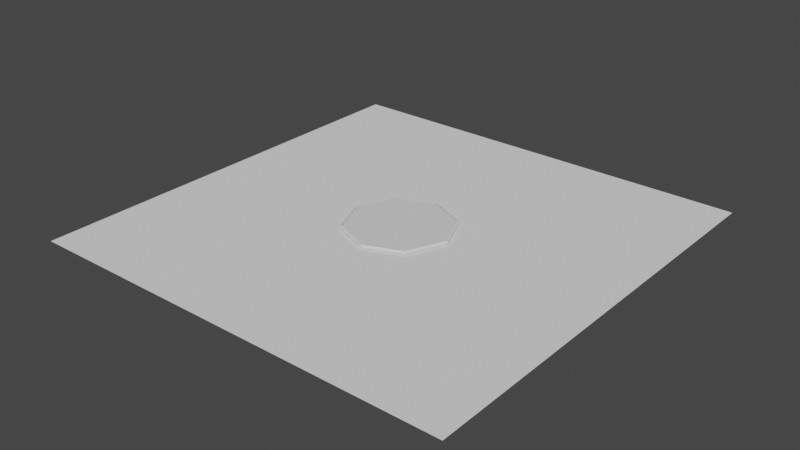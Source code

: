 # Source: tortillas.blend  (saved by Blender 2.92.15; exported with 4.5.12 LTS)
import bpy
from mathutils import Matrix  # noqa: F401  (used for matrix-valued properties, if any)

bpy.ops.wm.read_factory_settings(use_empty=True)
scene = bpy.context.scene
scene.name = 'Scene'

# ---- materials (node trees are filled in below, after node groups)
mat_material_001 = bpy.data.materials.new('Material.001')
mat_material_001.use_transparent_shadow = False
mat_material_002 = bpy.data.materials.new('Material.002')
mat_material_002.use_transparent_shadow = False

# ---- material node trees
mat_material_001.use_nodes = True; mat_material_001.node_tree.nodes.clear()
_N = mat_material_001.node_tree.nodes; _L = mat_material_001.node_tree.links
n0 = _N.new('ShaderNodeBsdfPrincipled'); n0.name = 'Principled BSDF'; n0.location = (10, 300)
n0.distribution = 'GGX'
n0.subsurface_method = 'BURLEY'
n0.inputs[3].default_value = 1.45
n0.inputs[27].default_value = (0.0, 0.0, 0.0, 1.0)
n0.inputs[28].default_value = 1.0
n1 = _N.new('ShaderNodeOutputMaterial'); n1.name = 'Material Output'; n1.location = (300, 300)
_L.new(n0.outputs[0], n1.inputs[0])
n1.is_active_output = True
mat_material_002.use_nodes = True; mat_material_002.node_tree.nodes.clear()
_N = mat_material_002.node_tree.nodes; _L = mat_material_002.node_tree.links
n0 = _N.new('ShaderNodeBsdfPrincipled'); n0.name = 'Principled BSDF'; n0.location = (10, 300)
n0.distribution = 'GGX'
n0.subsurface_method = 'BURLEY'
n0.inputs[3].default_value = 1.45
n0.inputs[27].default_value = (0.0, 0.0, 0.0, 1.0)
n0.inputs[28].default_value = 1.0
n1 = _N.new('ShaderNodeOutputMaterial'); n1.name = 'Material Output'; n1.location = (300, 300)
_L.new(n0.outputs[0], n1.inputs[0])
n1.is_active_output = True

# ---- world
world_world = bpy.data.worlds.new('World'); scene.world = world_world
world_world.use_nodes = True; world_world.node_tree.nodes.clear()
_N = world_world.node_tree.nodes; _L = world_world.node_tree.links
n0 = _N.new('ShaderNodeOutputWorld'); n0.name = 'World Output'; n0.location = (300, 300)
n1 = _N.new('ShaderNodeBackground'); n1.name = 'Background'; n1.location = (10, 300)
n1.inputs[0].default_value = (0.05088, 0.05088, 0.05088, 1.0)
_L.new(n1.outputs[0], n0.inputs[0])
n0.is_active_output = True
world_world.color = (0.05088, 0.05088, 0.05088)
world_world.use_sun_shadow = False
world_world.sun_shadow_jitter_overblur = 0.0

# ---- meshes
me_plane = bpy.data.meshes.new('Plane')
me_plane.from_pydata([(-0.5, -0.5, 0.0), (0.5, -0.5, 0.0), (-0.5, 0.5, 0.0), (0.5, 0.5, 0.0)], [], [(0, 1, 3, 2)])
_uv = me_plane.uv_layers.new(name='UVMap')
_uv.uv.foreach_set('vector', [0.0, 0.0, 1.0, 0.0, 1.0, 1.0, 0.0, 1.0])
me_plane.use_remesh_fix_poles = True
me_plane.use_remesh_preserve_attributes = False
me_plane.use_mirror_vertex_groups = False
me_plane.update()
me_circle = bpy.data.meshes.new('Circle')
me_circle.from_pydata([(-0.03039, 0.05414, 0.0075), (-0.02757, 0.06167, 0.0075), (-0.03268, 0.06787, 0.0075), (-0.0406, 0.06655, 0.0075), (-0.04342, 0.05903, 0.0075), (-0.03832, 0.05282, 0.0075), (0.06168, 0.03246, 0.0075), (0.05806, 0.02508, 0.0075), (0.06265, 0.01825, 0.0075), (0.07085, 0.01881, 0.0075), (0.07447, 0.0262, 0.0075), (0.06988, 0.03302, 0.0075), (0.03214, -0.07155, 0.0075), (0.03703, -0.0726, 0.0075), (0.04039, -0.0689, 0.0075), (0.03886, -0.06414, 0.0075), (0.03397, -0.06308, 0.0075), (0.03061, -0.06678, 0.0075), (-0.03027, -0.04712, 0.0075), (-0.03198, -0.05482, 0.0075), (-0.02617, -0.06016, 0.0075), (-0.01864, -0.0578, 0.0075), (-0.01693, -0.05009, 0.0075), (-0.02274, -0.04476, 0.0075), (-0.0657, -0.01416, 0.0075), (-0.0756, -0.004198, 0.0075), (-0.08917, -0.007788, 0.0075), (-0.09285, -0.02134, 0.0075), (-0.08296, -0.0313, 0.0075), (-0.06938, -0.02771, 0.0075), (-0.02823, 0.002605, 0.0075), (-0.02898, 0.007379, 0.0075), (-0.03349, 0.009113, 0.0075), (-0.03725, 0.006072, 0.0075), (-0.03649, 0.001298, 0.0075), (-0.03198, -0.0004354, 0.0075), (0.02354, 0.09265, 0.0075), (0.01988, 0.07855, 0.0075), (0.03027, 0.06834, 0.0075), (0.0443, 0.07222, 0.0075), (0.04796, 0.08632, 0.0075), (0.03757, 0.09653, 0.0075), (0.02344, 0.04116, 0.0075), (0.01682, 0.04209, 0.0075), (0.01271, 0.03682, 0.0075), (0.01521, 0.03062, 0.0075), (0.02183, 0.0297, 0.0075), (0.02595, 0.03496, 0.0075), (0.06152, -0.02862, 0.0075), (0.05939, -0.03396, 0.0075), (0.06295, -0.03847, 0.0075), (0.06864, -0.03764, 0.0075), (0.07077, -0.0323, 0.0075), (0.06721, -0.02779, 0.0075), (0.0, 0.125, 0.0025), (1.164e-10, 0.1196, 0.0), (-0.08456, 0.08456, 0.0), (-0.08839, 0.08839, 0.0025), (-0.1196, -5.239e-09, 0.0), (-0.125, -5.464e-09, 0.0025), (-0.08456, -0.08456, 0.0), (-0.08839, -0.08839, 0.0025), (1.036e-08, -0.1196, 0.0), (1.093e-08, -0.125, 0.0025), (0.08456, -0.08456, 0.0), (0.08839, -0.08839, 0.0025), (0.1196, 1.513e-09, 0.0), (0.125, 1.491e-09, 0.0025), (0.08456, 0.08456, 0.0), (0.08839, 0.08839, 0.0025), (1.164e-10, 0.1196, 0.0075), (0.0, 0.125, 0.005), (-0.08839, 0.08839, 0.005), (-0.08456, 0.08456, 0.0075), (-0.125, -5.464e-09, 0.005), (-0.1196, -5.239e-09, 0.0075), (-0.08839, -0.08839, 0.005), (-0.08502, -0.08346, 0.0075), (1.093e-08, -0.125, 0.005), (0.003064, -0.1199, 0.0075), (0.08839, -0.08839, 0.005), (0.0838, -0.0864, 0.0075), (0.125, 1.491e-09, 0.005), (0.1196, 1.746e-09, 0.0075), (0.08839, 0.08839, 0.005), (0.08456, 0.08456, 0.0075)], [], [(69, 54, 71, 84), (25, 26, 27, 28, 29, 24), (57, 59, 74, 72), (67, 69, 84, 82), (63, 65, 80, 78), (59, 61, 76, 74), (70, 73, 3), (65, 67, 82, 80), (61, 63, 78, 76), (56, 55, 68, 66, 64, 62, 60, 58), (19, 18, 23, 22, 21, 20), (31, 32, 33, 34, 35, 30), (1, 2, 3, 4, 5, 0), (43, 42, 47, 46, 45, 44), (37, 36, 41, 40, 39, 38), (7, 8, 9, 10, 11, 6), (49, 50, 51, 52, 53, 48), (13, 14, 15, 16, 17, 12), (81, 83, 52, 51), (12, 17, 77), (20, 21, 17, 77), (19, 20, 77), (21, 22, 17), (17, 16, 22), (77, 28, 19), (27, 26, 75), (79, 81, 14, 13, 12), (28, 19, 29), (19, 29, 18), (29, 18, 24), (77, 79, 12), (26, 25, 73), (25, 33, 73), (18, 24, 23), (22, 23, 16), (81, 51, 15), (14, 81, 15), (83, 85, 11, 10), (51, 50, 15), (49, 15, 50), (15, 49, 16), (49, 48, 16), (9, 8, 48, 53), (53, 52, 9), (11, 85, 40), (9, 52, 83, 10), (6, 11, 39, 38), (39, 40, 11), (40, 41, 85), (36, 37, 70), (85, 70, 41), (2, 1, 37, 70), (16, 23, 48), (48, 8, 23), (7, 23, 8), (23, 24, 7), (25, 24, 35, 34), (7, 24, 35), (35, 7, 30), (7, 6, 30), (45, 46, 47, 6, 30), (47, 42, 6), (6, 38, 42), (42, 43, 38), (38, 43, 37), (44, 45, 30), (30, 44, 31), (31, 44, 32), (34, 33, 25), (5, 4, 73, 33), (3, 73, 4), (0, 5, 33, 32), (32, 44, 0), (1, 0, 44, 43), (43, 1, 37), (2, 70, 3), (75, 26, 73), (41, 36, 70), (75, 77, 28, 27), (57, 54, 55, 56), (59, 57, 56, 58), (61, 59, 58, 60), (63, 61, 60, 62), (65, 63, 62, 64), (67, 65, 64, 66), (69, 67, 66, 68), (54, 69, 68, 55), (73, 70, 71, 72), (75, 73, 72, 74), (77, 75, 74, 76), (79, 77, 76, 78), (81, 79, 78, 80), (83, 81, 80, 82), (85, 83, 82, 84), (70, 85, 84, 71), (54, 57, 72, 71)])
me_circle.polygons.foreach_set('material_index', [0, 1, 0, 0, 0, 0, 0, 0, 0, 0, 1, 1, 1, 1, 1, 1, 1, 1, 0, 0, 0, 0, 0, 0, 0, 0, 0, 0, 0, 0, 0, 0, 0, 0, 0, 0, 0, 0, 0, 0, 0, 0, 0, 0, 0, 0, 0, 0, 0, 0, 0, 0, 0, 0, 0, 0, 0, 0, 0, 0, 0, 0, 0, 0, 0, 0, 0, 0, 0, 0, 0, 0, 0, 0, 0, 0, 0, 0, 0, 0, 0, 0, 0, 0, 0, 0, 0, 0, 0, 0, 0, 0, 0, 0, 0, 0])
_uv = me_circle.uv_layers.new(name='UVMap')
_uv.uv.foreach_set('vector', [0.0, 0.0, 0.0, 0.0, 0.0, 0.0, 0.0, 0.0, 0.0, 0.0, 0.0, 0.0, 0.0, 0.0, 0.0, 0.0, 0.0, 0.0, 0.0, 0.0, 0.0, 0.0, 0.0, 0.0, 0.0, 0.0, 0.0, 0.0, 0.0, 0.0, 0.0, 0.0, 0.0, 0.0, 0.0, 0.0, 0.0, 0.0, 0.0, 0.0, 0.0, 0.0, 0.0, 0.0, 0.0, 0.0, 0.0, 0.0, 0.0, 0.0, 0.0, 0.0, 0.0, 0.0, 0.0, 0.0, 0.0, 0.0, 0.0, 0.0, 0.0, 0.0, 0.0, 0.0, 0.0, 0.0, 0.0, 0.0, 0.0, 0.0, 0.0, 0.0, 0.0, 0.0, 0.0, 0.0, 0.0, 0.0, 0.0, 0.0, 0.0, 0.0, 0.0, 0.0, 0.0, 0.0, 0.0, 0.0, 0.0, 0.0, 0.0, 0.0, 0.0, 0.0, 0.0, 0.0, 0.0, 0.0, 0.0, 0.0, 0.0, 0.0, 0.0, 0.0, 0.0, 0.0, 0.0, 0.0, 0.0, 0.0, 0.0, 0.0, 0.0, 0.0, 0.0, 0.0, 0.0, 0.0, 0.0, 0.0, 0.0, 0.0, 0.0, 0.0, 0.0, 0.0, 0.0, 0.0, 0.0, 0.0, 0.0, 0.0, 0.0, 0.0, 0.0, 0.0, 0.0, 0.0, 0.0, 0.0, 0.0, 0.0, 0.0, 0.0, 0.0, 0.0, 0.0, 0.0, 0.0, 0.0, 0.0, 0.0, 0.0, 0.0, 0.0, 0.0, 0.0, 0.0, 0.0, 0.0, 0.0, 0.0, 0.0, 0.0, 0.0, 0.0, 0.0, 0.0, 0.0, 0.0, 0.0, 0.0, 0.0, 0.0, 0.0, 0.0, 0.0, 0.0, 0.0, 0.0, 0.0, 0.0, 0.0, 0.0, 0.0, 0.0, 0.0, 0.0, 0.0, 0.0, 0.0, 0.0, 0.0, 0.0, 0.0, 0.0, 0.0, 0.0, 0.0, 0.0, 0.0, 0.0, 0.0, 0.0, 0.0, 0.0, 0.0, 0.0, 0.0, 0.0, 0.0, 0.0, 0.0, 0.0, 0.0, 0.0, 0.0, 0.0, 0.0, 0.0, 0.0, 0.0, 0.0, 0.0, 0.0, 0.0, 0.0, 0.0, 0.0, 0.0, 0.0, 0.0, 0.0, 0.0, 0.0, 0.0, 0.0, 0.0, 0.0, 0.0, 0.0, 0.0, 0.0, 0.0, 0.0, 0.0, 0.0, 0.0, 0.0, 0.0, 0.0, 0.0, 0.0, 0.0, 0.0, 0.0, 0.0, 0.0, 0.0, 0.0, 0.0, 0.0, 0.0, 0.0, 0.0, 0.0, 0.0, 0.0, 0.0, 0.0, 0.0, 0.0, 0.0, 0.0, 0.0, 0.0, 0.0, 0.0, 0.0, 0.0, 0.0, 0.0, 0.0, 0.0, 0.0, 0.0, 0.0, 0.0, 0.0, 0.0, 0.0, 0.0, 0.0, 0.0, 0.0, 0.0, 0.0, 0.0, 0.0, 0.0, 0.0, 0.0, 0.0, 0.0, 0.0, 0.0, 0.0, 0.0, 0.0, 0.0, 0.0, 0.0, 0.0, 0.0, 0.0, 0.0, 0.0, 0.0, 0.0, 0.0, 0.0, 0.0, 0.0, 0.0, 0.0, 0.0, 0.0, 0.0, 0.0, 0.0, 0.0, 0.0, 0.0, 0.0, 0.0, 0.0, 0.0, 0.0, 0.0, 0.0, 0.0, 0.0, 0.0, 0.0, 0.0, 0.0, 0.0, 0.0, 0.0, 0.0, 0.0, 0.0, 0.0, 0.0, 0.0, 0.0, 0.0, 0.0, 0.0, 0.0, 0.0, 0.0, 0.0, 0.0, 0.0, 0.0, 0.0, 0.0, 0.0, 0.0, 0.0, 0.0, 0.0, 0.0, 0.0, 0.0, 0.0, 0.0, 0.0, 0.0, 0.0, 0.0, 0.0, 0.0, 0.0, 0.0, 0.0, 0.0, 0.0, 0.0, 0.0, 0.0, 0.0, 0.0, 0.0, 0.0, 0.0, 0.0, 0.0, 0.0, 0.0, 0.0, 0.0, 0.0, 0.0, 0.0, 0.0, 0.0, 0.0, 0.0, 0.0, 0.0, 0.0, 0.0, 0.0, 0.0, 0.0, 0.0, 0.0, 0.0, 0.0, 0.0, 0.0, 0.0, 0.0, 0.0, 0.0, 0.0, 0.0, 0.0, 0.0, 0.0, 0.0, 0.0, 0.0, 0.0, 0.0, 0.0, 0.0, 0.0, 0.0, 0.0, 0.0, 0.0, 0.0, 0.0, 0.0, 0.0, 0.0, 0.0, 0.0, 0.0, 0.0, 0.0, 0.0, 0.0, 0.0, 0.0, 0.0, 0.0, 0.0, 0.0, 0.0, 0.0, 0.0, 0.0, 0.0, 0.0, 0.0, 0.0, 0.0, 0.0, 0.0, 0.0, 0.0, 0.0, 0.0, 0.0, 0.0, 0.0, 0.0, 0.0, 0.0, 0.0, 0.0, 0.0, 0.0, 0.0, 0.0, 0.0, 0.0, 0.0, 0.0, 0.0, 0.0, 0.0, 0.0, 0.0, 0.0, 0.0, 0.0, 0.0, 0.0, 0.0, 0.0, 0.0, 0.0, 0.0, 0.0, 0.0, 0.0, 0.0, 0.0, 0.0, 0.0, 0.0, 0.0, 0.0, 0.0, 0.0, 0.0, 0.0, 0.0, 0.0, 0.0, 0.0, 0.0, 0.0, 0.0, 0.0, 0.0, 0.0, 0.0, 0.0, 0.0, 0.0, 0.0, 0.0, 0.0, 0.0, 0.0, 0.0, 0.0, 0.0, 0.0, 0.0, 0.0, 0.0, 0.0, 0.0, 0.0, 0.0, 0.0, 0.0, 0.0, 0.0, 0.0, 0.0, 0.0, 0.0, 0.0, 0.0, 0.0, 0.0, 0.0, 0.0, 0.0, 0.0, 0.0, 0.0, 0.0, 0.0, 0.0, 0.0, 0.0, 0.0, 0.0, 0.0, 0.0, 0.0, 0.0, 0.0, 0.0, 0.0, 0.0, 0.0, 0.0, 0.0, 0.0, 0.0, 0.0, 0.0, 0.0, 0.0, 0.0, 0.0, 0.0, 0.0, 0.0, 0.0, 0.0, 0.0, 0.0, 0.0, 0.0, 0.0, 0.0, 0.0, 0.0, 0.0, 0.0, 0.0, 0.0, 0.0, 0.0, 0.0, 0.0, 0.0, 0.0, 0.0, 0.0, 0.0, 0.0, 0.0, 0.0, 0.0, 0.0, 0.0, 0.0, 0.0, 0.0, 0.0, 0.0, 0.0, 0.0, 0.0, 0.0, 0.0, 0.0, 0.0, 0.0, 0.0, 0.0, 0.0, 0.0, 0.0, 0.0, 0.0, 0.0, 0.0, 0.0, 0.0, 0.0, 0.0, 0.0, 0.0, 0.0, 0.0, 0.0, 0.0, 0.0, 0.0, 0.0, 0.0, 0.0, 0.0, 0.0, 0.0, 0.0, 0.0, 0.0, 0.0, 0.0, 0.0, 0.0, 0.0, 0.0, 0.0, 0.0, 0.0, 0.0, 0.0, 0.0, 0.0, 0.0, 0.0, 0.0, 0.0, 0.0, 0.0, 0.0, 0.0, 0.0, 0.0, 0.0, 0.0, 0.0, 0.0, 0.0, 0.0, 0.0, 0.0, 0.0, 0.0, 0.0, 0.0, 0.0, 0.0, 0.0, 0.0, 0.0, 0.0, 0.0, 0.0, 0.0, 0.0, 0.0, 0.0, 0.0, 0.0])
me_circle.materials.append(mat_material_001)
me_circle.materials.append(mat_material_002)
me_circle.use_remesh_fix_poles = True
me_circle.use_remesh_preserve_attributes = False
me_circle.use_mirror_vertex_groups = False
me_circle.update()

# ---- objects
ob_plane = bpy.data.objects.new('Plane', me_plane)
ob_tortilla = bpy.data.objects.new('tortilla', me_circle)

# ---- transforms, parenting, visibility, modifiers, constraints
ob_plane.location = (0.0, 0.0, 0.0)
ob_plane.lineart.crease_threshold = 0.0
ob_tortilla.location = (0.0, 0.0, 0.0)
ob_tortilla.lineart.crease_threshold = 0.0

# ---- collection membership
scene.collection.objects.link(ob_plane)
scene.collection.objects.link(ob_tortilla)

# ---- scene / render settings (as saved in the file)
scene.frame_start = 1; scene.frame_end = 250; scene.frame_set(1)
scene.render.engine = 'BLENDER_EEVEE_NEXT'
scene.cycles.use_denoising = False
scene.cycles.samples = 128
scene.cycles.sampling_pattern = 'TABULATED_SOBOL'
scene.cycles.use_adaptive_sampling = False
scene.cycles.use_light_tree = False
scene.view_settings.view_transform = 'Filmic'
bpy.context.view_layer.update()

# ---- added for rendering (the .blend has no active camera and no usable light): camera, sun
cam_auto = bpy.data.cameras.new('AutoCamera')
cam_auto.lens = 50.0
cam_auto.sensor_width = 36.0
cam_auto.clip_end = 1000.0
ob_auto_camera = bpy.data.objects.new('AutoCamera', cam_auto)
scene.collection.objects.link(ob_auto_camera)
ob_auto_camera.location = (1.30848, -1.57018, 1.05054)
ob_auto_camera.rotation_euler = (1.09748, -7.21219e-08, 0.694738)
scene.camera = ob_auto_camera
light_auto_sun = bpy.data.lights.new('AutoSun', 'SUN')
light_auto_sun.energy = 3.0
light_auto_sun.angle = 0.0523599
ob_auto_sun = bpy.data.objects.new('AutoSun', light_auto_sun)
scene.collection.objects.link(ob_auto_sun)
ob_auto_sun.rotation_euler = (0.872665, 0.174533, 0.523599)
bpy.context.view_layer.update()
